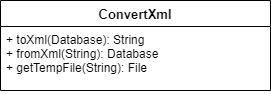

The diagram above was exported from draw.io. Its source (the exported page's mxGraphModel, read from the mxfile embedded in the PNG):
<mxGraphModel dx="1422" dy="713" grid="1" gridSize="10" guides="1" tooltips="1" connect="1" arrows="1" fold="1" page="1" pageScale="1" pageWidth="827" pageHeight="1169" math="0" shadow="0">
  <root>
    <mxCell id="WIyWlLk6GJQsqaUBKTNV-0" />
    <mxCell id="WIyWlLk6GJQsqaUBKTNV-1" parent="WIyWlLk6GJQsqaUBKTNV-0" />
    <mxCell id="kosMgs3hXPMHIe22BY9_-5" value="ConvertXml" style="swimlane;fontStyle=1;align=center;verticalAlign=top;childLayout=stackLayout;horizontal=1;startSize=26;horizontalStack=0;resizeParent=1;resizeParentMax=0;resizeLast=0;collapsible=1;marginBottom=0;fontSize=13;" parent="WIyWlLk6GJQsqaUBKTNV-1" vertex="1">
      <mxGeometry x="264" y="100" width="270" height="90" as="geometry" />
    </mxCell>
    <mxCell id="kosMgs3hXPMHIe22BY9_-8" value="+ toXml(Database): String&#10;+ fromXml(String): Database&#10;+ getTempFile(String): File" style="text;strokeColor=none;fillColor=none;align=left;verticalAlign=top;spacingLeft=4;spacingRight=4;overflow=hidden;rotatable=0;points=[[0,0.5],[1,0.5]];portConstraint=eastwest;" parent="kosMgs3hXPMHIe22BY9_-5" vertex="1">
      <mxGeometry y="26" width="270" height="64" as="geometry" />
    </mxCell>
  </root>
</mxGraphModel>